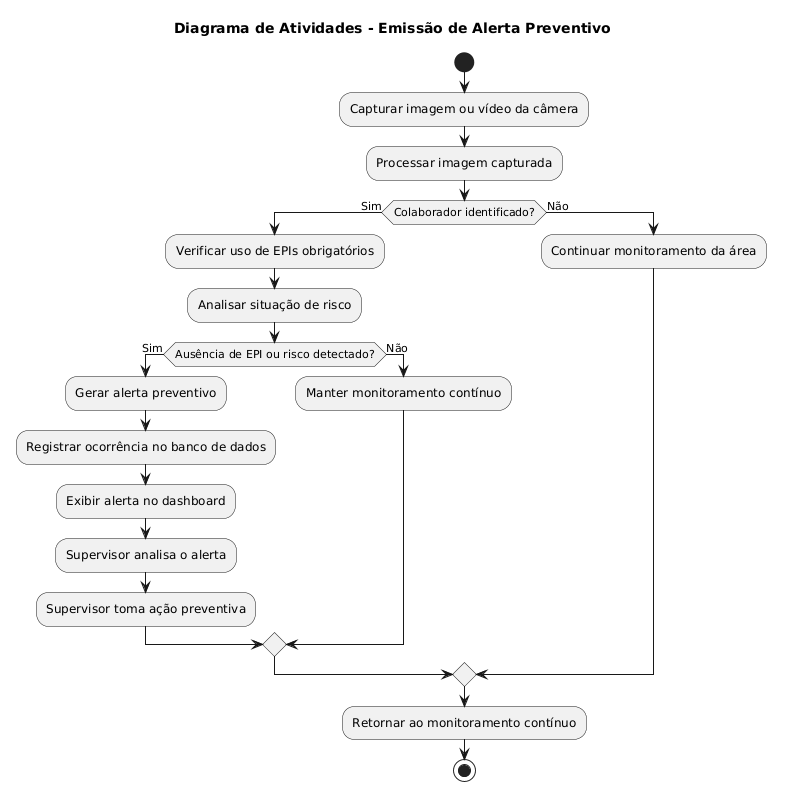

The diagram above was rendered by PlantUML. Its source (embedded in the PNG):
@startuml
title Diagrama de Atividades - Emissão de Alerta Preventivo

start

:Capturar imagem ou vídeo da câmera;
:Processar imagem capturada;

if (Colaborador identificado?) then (Sim)
  :Verificar uso de EPIs obrigatórios;
  :Analisar situação de risco;

  if (Ausência de EPI ou risco detectado?) then (Sim)
    :Gerar alerta preventivo;
    :Registrar ocorrência no banco de dados;
    :Exibir alerta no dashboard;
    :Supervisor analisa o alerta;
    :Supervisor toma ação preventiva;
  else (Não)
    :Manter monitoramento contínuo;
  endif

else (Não)
  :Continuar monitoramento da área;
endif

:Retornar ao monitoramento contínuo;

stop
@enduml